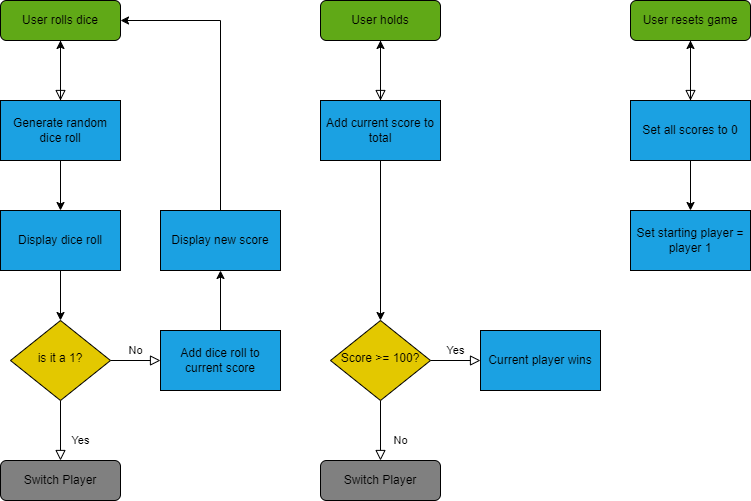

The diagram above was exported from draw.io. Its source (the exported page's mxGraphModel, read from the mxfile embedded in the PNG):
<mxGraphModel dx="1422" dy="790" grid="1" gridSize="10" guides="1" tooltips="1" connect="1" arrows="1" fold="1" page="1" pageScale="1" pageWidth="827" pageHeight="1169" math="0" shadow="0">
  <root>
    <mxCell id="WIyWlLk6GJQsqaUBKTNV-0" />
    <mxCell id="WIyWlLk6GJQsqaUBKTNV-1" parent="WIyWlLk6GJQsqaUBKTNV-0" />
    <mxCell id="WIyWlLk6GJQsqaUBKTNV-2" value="" style="rounded=0;html=1;jettySize=auto;orthogonalLoop=1;fontSize=11;endArrow=block;endFill=0;endSize=8;strokeWidth=1;shadow=0;labelBackgroundColor=none;edgeStyle=orthogonalEdgeStyle;entryX=0.5;entryY=0;entryDx=0;entryDy=0;fontColor=#000000;strokeColor=#000000;" parent="WIyWlLk6GJQsqaUBKTNV-1" source="WIyWlLk6GJQsqaUBKTNV-3" edge="1">
      <mxGeometry relative="1" as="geometry">
        <mxPoint x="100" y="220" as="targetPoint" />
      </mxGeometry>
    </mxCell>
    <mxCell id="WIyWlLk6GJQsqaUBKTNV-3" value="&lt;font&gt;User rolls dice&lt;/font&gt;" style="rounded=1;whiteSpace=wrap;html=1;fontSize=12;glass=0;strokeWidth=1;shadow=0;fillColor=#60a917;fontColor=#000000;strokeColor=#000000;" parent="WIyWlLk6GJQsqaUBKTNV-1" vertex="1">
      <mxGeometry x="40" y="120" width="120" height="40" as="geometry" />
    </mxCell>
    <mxCell id="WIyWlLk6GJQsqaUBKTNV-8" value="Yes" style="rounded=0;html=1;jettySize=auto;orthogonalLoop=1;fontSize=11;endArrow=block;endFill=0;endSize=8;strokeWidth=1;shadow=0;labelBackgroundColor=none;edgeStyle=orthogonalEdgeStyle;fontColor=#000000;strokeColor=#000000;" parent="WIyWlLk6GJQsqaUBKTNV-1" source="WIyWlLk6GJQsqaUBKTNV-10" target="WIyWlLk6GJQsqaUBKTNV-11" edge="1">
      <mxGeometry x="0.3333" y="20" relative="1" as="geometry">
        <mxPoint as="offset" />
      </mxGeometry>
    </mxCell>
    <mxCell id="WIyWlLk6GJQsqaUBKTNV-9" value="No" style="edgeStyle=orthogonalEdgeStyle;rounded=0;html=1;jettySize=auto;orthogonalLoop=1;fontSize=11;endArrow=block;endFill=0;endSize=8;strokeWidth=1;shadow=0;labelBackgroundColor=none;fontColor=#000000;strokeColor=#000000;" parent="WIyWlLk6GJQsqaUBKTNV-1" source="WIyWlLk6GJQsqaUBKTNV-10" edge="1">
      <mxGeometry y="10" relative="1" as="geometry">
        <mxPoint as="offset" />
        <mxPoint x="200" y="480" as="targetPoint" />
      </mxGeometry>
    </mxCell>
    <mxCell id="WIyWlLk6GJQsqaUBKTNV-10" value="is it a 1?" style="rhombus;whiteSpace=wrap;html=1;shadow=0;fontFamily=Helvetica;fontSize=12;align=center;strokeWidth=1;spacing=6;spacingTop=-4;fillColor=#e3c800;fontColor=#000000;strokeColor=#000000;" parent="WIyWlLk6GJQsqaUBKTNV-1" vertex="1">
      <mxGeometry x="50" y="440" width="100" height="80" as="geometry" />
    </mxCell>
    <mxCell id="WIyWlLk6GJQsqaUBKTNV-11" value="Switch Player" style="rounded=1;whiteSpace=wrap;html=1;fontSize=12;glass=0;strokeWidth=1;shadow=0;fillColor=#808080;fontColor=#000000;strokeColor=#000000;" parent="WIyWlLk6GJQsqaUBKTNV-1" vertex="1">
      <mxGeometry x="40" y="580" width="120" height="40" as="geometry" />
    </mxCell>
    <mxCell id="lkpWkBE2rNTrBAXYbPXV-25" value="" style="edgeStyle=orthogonalEdgeStyle;rounded=0;orthogonalLoop=1;jettySize=auto;html=1;exitX=0.5;exitY=0;exitDx=0;exitDy=0;exitPerimeter=0;fontColor=#000000;strokeColor=#000000;" parent="WIyWlLk6GJQsqaUBKTNV-1" target="WIyWlLk6GJQsqaUBKTNV-3" edge="1">
      <mxGeometry relative="1" as="geometry">
        <mxPoint x="100" y="220" as="sourcePoint" />
      </mxGeometry>
    </mxCell>
    <mxCell id="lkpWkBE2rNTrBAXYbPXV-29" style="edgeStyle=orthogonalEdgeStyle;rounded=0;orthogonalLoop=1;jettySize=auto;html=1;exitX=0.5;exitY=1;exitDx=0;exitDy=0;entryX=0.5;entryY=0;entryDx=0;entryDy=0;fontColor=#000000;strokeColor=#000000;" parent="WIyWlLk6GJQsqaUBKTNV-1" source="lkpWkBE2rNTrBAXYbPXV-27" target="lkpWkBE2rNTrBAXYbPXV-28" edge="1">
      <mxGeometry relative="1" as="geometry" />
    </mxCell>
    <mxCell id="lkpWkBE2rNTrBAXYbPXV-27" value="Generate random dice roll" style="rounded=0;whiteSpace=wrap;html=1;fillColor=#1ba1e2;fontColor=#000000;strokeColor=#000000;" parent="WIyWlLk6GJQsqaUBKTNV-1" vertex="1">
      <mxGeometry x="40" y="220" width="120" height="60" as="geometry" />
    </mxCell>
    <mxCell id="lkpWkBE2rNTrBAXYbPXV-30" style="edgeStyle=orthogonalEdgeStyle;rounded=0;orthogonalLoop=1;jettySize=auto;html=1;exitX=0.5;exitY=1;exitDx=0;exitDy=0;entryX=0.5;entryY=0;entryDx=0;entryDy=0;fontColor=#000000;strokeColor=#000000;" parent="WIyWlLk6GJQsqaUBKTNV-1" source="lkpWkBE2rNTrBAXYbPXV-28" target="WIyWlLk6GJQsqaUBKTNV-10" edge="1">
      <mxGeometry relative="1" as="geometry" />
    </mxCell>
    <mxCell id="lkpWkBE2rNTrBAXYbPXV-28" value="Display dice roll" style="rounded=0;whiteSpace=wrap;html=1;fillColor=#1ba1e2;fontColor=#000000;strokeColor=#000000;" parent="WIyWlLk6GJQsqaUBKTNV-1" vertex="1">
      <mxGeometry x="40" y="330" width="120" height="60" as="geometry" />
    </mxCell>
    <mxCell id="lkpWkBE2rNTrBAXYbPXV-33" style="edgeStyle=orthogonalEdgeStyle;rounded=0;orthogonalLoop=1;jettySize=auto;html=1;exitX=0.5;exitY=0;exitDx=0;exitDy=0;entryX=0.5;entryY=1;entryDx=0;entryDy=0;fontColor=#000000;strokeColor=#000000;" parent="WIyWlLk6GJQsqaUBKTNV-1" source="lkpWkBE2rNTrBAXYbPXV-31" target="lkpWkBE2rNTrBAXYbPXV-32" edge="1">
      <mxGeometry relative="1" as="geometry" />
    </mxCell>
    <mxCell id="lkpWkBE2rNTrBAXYbPXV-31" value="Add dice roll to current score" style="rounded=0;whiteSpace=wrap;html=1;fillColor=#1ba1e2;fontColor=#000000;strokeColor=#000000;" parent="WIyWlLk6GJQsqaUBKTNV-1" vertex="1">
      <mxGeometry x="200" y="450" width="120" height="60" as="geometry" />
    </mxCell>
    <mxCell id="lkpWkBE2rNTrBAXYbPXV-34" style="edgeStyle=orthogonalEdgeStyle;rounded=0;orthogonalLoop=1;jettySize=auto;html=1;entryX=1;entryY=0.5;entryDx=0;entryDy=0;exitX=0.5;exitY=0;exitDx=0;exitDy=0;fontColor=#000000;strokeColor=#000000;" parent="WIyWlLk6GJQsqaUBKTNV-1" source="lkpWkBE2rNTrBAXYbPXV-32" target="WIyWlLk6GJQsqaUBKTNV-3" edge="1">
      <mxGeometry relative="1" as="geometry" />
    </mxCell>
    <mxCell id="lkpWkBE2rNTrBAXYbPXV-32" value="Display new score" style="rounded=0;whiteSpace=wrap;html=1;fillColor=#1ba1e2;fontColor=#000000;strokeColor=#000000;" parent="WIyWlLk6GJQsqaUBKTNV-1" vertex="1">
      <mxGeometry x="200" y="330" width="120" height="60" as="geometry" />
    </mxCell>
    <mxCell id="lkpWkBE2rNTrBAXYbPXV-35" value="" style="rounded=0;html=1;jettySize=auto;orthogonalLoop=1;fontSize=11;endArrow=block;endFill=0;endSize=8;strokeWidth=1;shadow=0;labelBackgroundColor=none;edgeStyle=orthogonalEdgeStyle;entryX=0.5;entryY=0;entryDx=0;entryDy=0;fontColor=#000000;strokeColor=#000000;" parent="WIyWlLk6GJQsqaUBKTNV-1" source="lkpWkBE2rNTrBAXYbPXV-36" edge="1">
      <mxGeometry relative="1" as="geometry">
        <mxPoint x="420" y="220" as="targetPoint" />
      </mxGeometry>
    </mxCell>
    <mxCell id="lkpWkBE2rNTrBAXYbPXV-36" value="&lt;font&gt;User holds&lt;/font&gt;" style="rounded=1;whiteSpace=wrap;html=1;fontSize=12;glass=0;strokeWidth=1;shadow=0;fillColor=#60a917;fontColor=#000000;strokeColor=#000000;" parent="WIyWlLk6GJQsqaUBKTNV-1" vertex="1">
      <mxGeometry x="360" y="120" width="120" height="40" as="geometry" />
    </mxCell>
    <mxCell id="lkpWkBE2rNTrBAXYbPXV-37" value="No" style="rounded=0;html=1;jettySize=auto;orthogonalLoop=1;fontSize=11;endArrow=block;endFill=0;endSize=8;strokeWidth=1;shadow=0;labelBackgroundColor=none;edgeStyle=orthogonalEdgeStyle;fontColor=#000000;strokeColor=#000000;" parent="WIyWlLk6GJQsqaUBKTNV-1" source="lkpWkBE2rNTrBAXYbPXV-39" edge="1">
      <mxGeometry x="0.3333" y="20" relative="1" as="geometry">
        <mxPoint as="offset" />
        <mxPoint x="420" y="580" as="targetPoint" />
      </mxGeometry>
    </mxCell>
    <mxCell id="lkpWkBE2rNTrBAXYbPXV-38" value="Yes" style="edgeStyle=orthogonalEdgeStyle;rounded=0;html=1;jettySize=auto;orthogonalLoop=1;fontSize=11;endArrow=block;endFill=0;endSize=8;strokeWidth=1;shadow=0;labelBackgroundColor=none;fontColor=#000000;strokeColor=#000000;" parent="WIyWlLk6GJQsqaUBKTNV-1" source="lkpWkBE2rNTrBAXYbPXV-39" edge="1">
      <mxGeometry y="10" relative="1" as="geometry">
        <mxPoint as="offset" />
        <mxPoint x="520" y="480" as="targetPoint" />
      </mxGeometry>
    </mxCell>
    <mxCell id="lkpWkBE2rNTrBAXYbPXV-39" value="Score &amp;gt;= 100?" style="rhombus;whiteSpace=wrap;html=1;shadow=0;fontFamily=Helvetica;fontSize=12;align=center;strokeWidth=1;spacing=6;spacingTop=-4;fillColor=#e3c800;fontColor=#000000;strokeColor=#000000;" parent="WIyWlLk6GJQsqaUBKTNV-1" vertex="1">
      <mxGeometry x="370" y="440" width="100" height="80" as="geometry" />
    </mxCell>
    <mxCell id="lkpWkBE2rNTrBAXYbPXV-41" value="" style="edgeStyle=orthogonalEdgeStyle;rounded=0;orthogonalLoop=1;jettySize=auto;html=1;exitX=0.5;exitY=0;exitDx=0;exitDy=0;exitPerimeter=0;fontColor=#000000;strokeColor=#000000;" parent="WIyWlLk6GJQsqaUBKTNV-1" target="lkpWkBE2rNTrBAXYbPXV-36" edge="1">
      <mxGeometry relative="1" as="geometry">
        <mxPoint x="420" y="220" as="sourcePoint" />
      </mxGeometry>
    </mxCell>
    <mxCell id="lkpWkBE2rNTrBAXYbPXV-42" style="edgeStyle=orthogonalEdgeStyle;rounded=0;orthogonalLoop=1;jettySize=auto;html=1;exitX=0.5;exitY=1;exitDx=0;exitDy=0;entryX=0.5;entryY=0;entryDx=0;entryDy=0;fontColor=#000000;strokeColor=#000000;" parent="WIyWlLk6GJQsqaUBKTNV-1" source="lkpWkBE2rNTrBAXYbPXV-43" target="lkpWkBE2rNTrBAXYbPXV-39" edge="1">
      <mxGeometry relative="1" as="geometry">
        <mxPoint x="420" y="330" as="targetPoint" />
      </mxGeometry>
    </mxCell>
    <mxCell id="lkpWkBE2rNTrBAXYbPXV-43" value="Add current score to total" style="rounded=0;whiteSpace=wrap;html=1;fillColor=#1ba1e2;fontColor=#000000;strokeColor=#000000;" parent="WIyWlLk6GJQsqaUBKTNV-1" vertex="1">
      <mxGeometry x="360" y="220" width="120" height="60" as="geometry" />
    </mxCell>
    <mxCell id="lkpWkBE2rNTrBAXYbPXV-47" value="Current player wins" style="rounded=0;whiteSpace=wrap;html=1;fillColor=#1ba1e2;fontColor=#000000;strokeColor=#000000;" parent="WIyWlLk6GJQsqaUBKTNV-1" vertex="1">
      <mxGeometry x="520" y="450" width="120" height="60" as="geometry" />
    </mxCell>
    <mxCell id="lkpWkBE2rNTrBAXYbPXV-50" value="" style="rounded=0;html=1;jettySize=auto;orthogonalLoop=1;fontSize=11;endArrow=block;endFill=0;endSize=8;strokeWidth=1;shadow=0;labelBackgroundColor=none;edgeStyle=orthogonalEdgeStyle;entryX=0.5;entryY=0;entryDx=0;entryDy=0;fontColor=#000000;strokeColor=#000000;" parent="WIyWlLk6GJQsqaUBKTNV-1" source="lkpWkBE2rNTrBAXYbPXV-51" edge="1">
      <mxGeometry relative="1" as="geometry">
        <mxPoint x="730" y="220" as="targetPoint" />
      </mxGeometry>
    </mxCell>
    <mxCell id="lkpWkBE2rNTrBAXYbPXV-51" value="&lt;font&gt;User resets game&lt;/font&gt;" style="rounded=1;whiteSpace=wrap;html=1;fontSize=12;glass=0;strokeWidth=1;shadow=0;fillColor=#60a917;fontColor=#000000;strokeColor=#000000;" parent="WIyWlLk6GJQsqaUBKTNV-1" vertex="1">
      <mxGeometry x="670" y="120" width="120" height="40" as="geometry" />
    </mxCell>
    <mxCell id="lkpWkBE2rNTrBAXYbPXV-56" value="" style="edgeStyle=orthogonalEdgeStyle;rounded=0;orthogonalLoop=1;jettySize=auto;html=1;exitX=0.5;exitY=0;exitDx=0;exitDy=0;exitPerimeter=0;fontColor=#000000;strokeColor=#000000;" parent="WIyWlLk6GJQsqaUBKTNV-1" target="lkpWkBE2rNTrBAXYbPXV-51" edge="1">
      <mxGeometry relative="1" as="geometry">
        <mxPoint x="730" y="220" as="sourcePoint" />
      </mxGeometry>
    </mxCell>
    <mxCell id="lkpWkBE2rNTrBAXYbPXV-57" style="edgeStyle=orthogonalEdgeStyle;rounded=0;orthogonalLoop=1;jettySize=auto;html=1;exitX=0.5;exitY=1;exitDx=0;exitDy=0;entryX=0.5;entryY=0;entryDx=0;entryDy=0;fontColor=#000000;strokeColor=#000000;" parent="WIyWlLk6GJQsqaUBKTNV-1" source="lkpWkBE2rNTrBAXYbPXV-58" target="lkpWkBE2rNTrBAXYbPXV-60" edge="1">
      <mxGeometry relative="1" as="geometry" />
    </mxCell>
    <mxCell id="lkpWkBE2rNTrBAXYbPXV-58" value="Set all scores to 0" style="rounded=0;whiteSpace=wrap;html=1;fillColor=#1ba1e2;fontColor=#000000;strokeColor=#000000;" parent="WIyWlLk6GJQsqaUBKTNV-1" vertex="1">
      <mxGeometry x="670" y="220" width="120" height="60" as="geometry" />
    </mxCell>
    <mxCell id="lkpWkBE2rNTrBAXYbPXV-60" value="Set starting player = player 1" style="rounded=0;whiteSpace=wrap;html=1;fillColor=#1ba1e2;fontColor=#000000;strokeColor=#000000;" parent="WIyWlLk6GJQsqaUBKTNV-1" vertex="1">
      <mxGeometry x="670" y="330" width="120" height="60" as="geometry" />
    </mxCell>
    <mxCell id="8haNnLroqxXPIE8XxtCY-0" value="Switch Player" style="rounded=1;whiteSpace=wrap;html=1;fontSize=12;glass=0;strokeWidth=1;shadow=0;fillColor=#808080;fontColor=#000000;strokeColor=#000000;" vertex="1" parent="WIyWlLk6GJQsqaUBKTNV-1">
      <mxGeometry x="360" y="580" width="120" height="40" as="geometry" />
    </mxCell>
  </root>
</mxGraphModel>